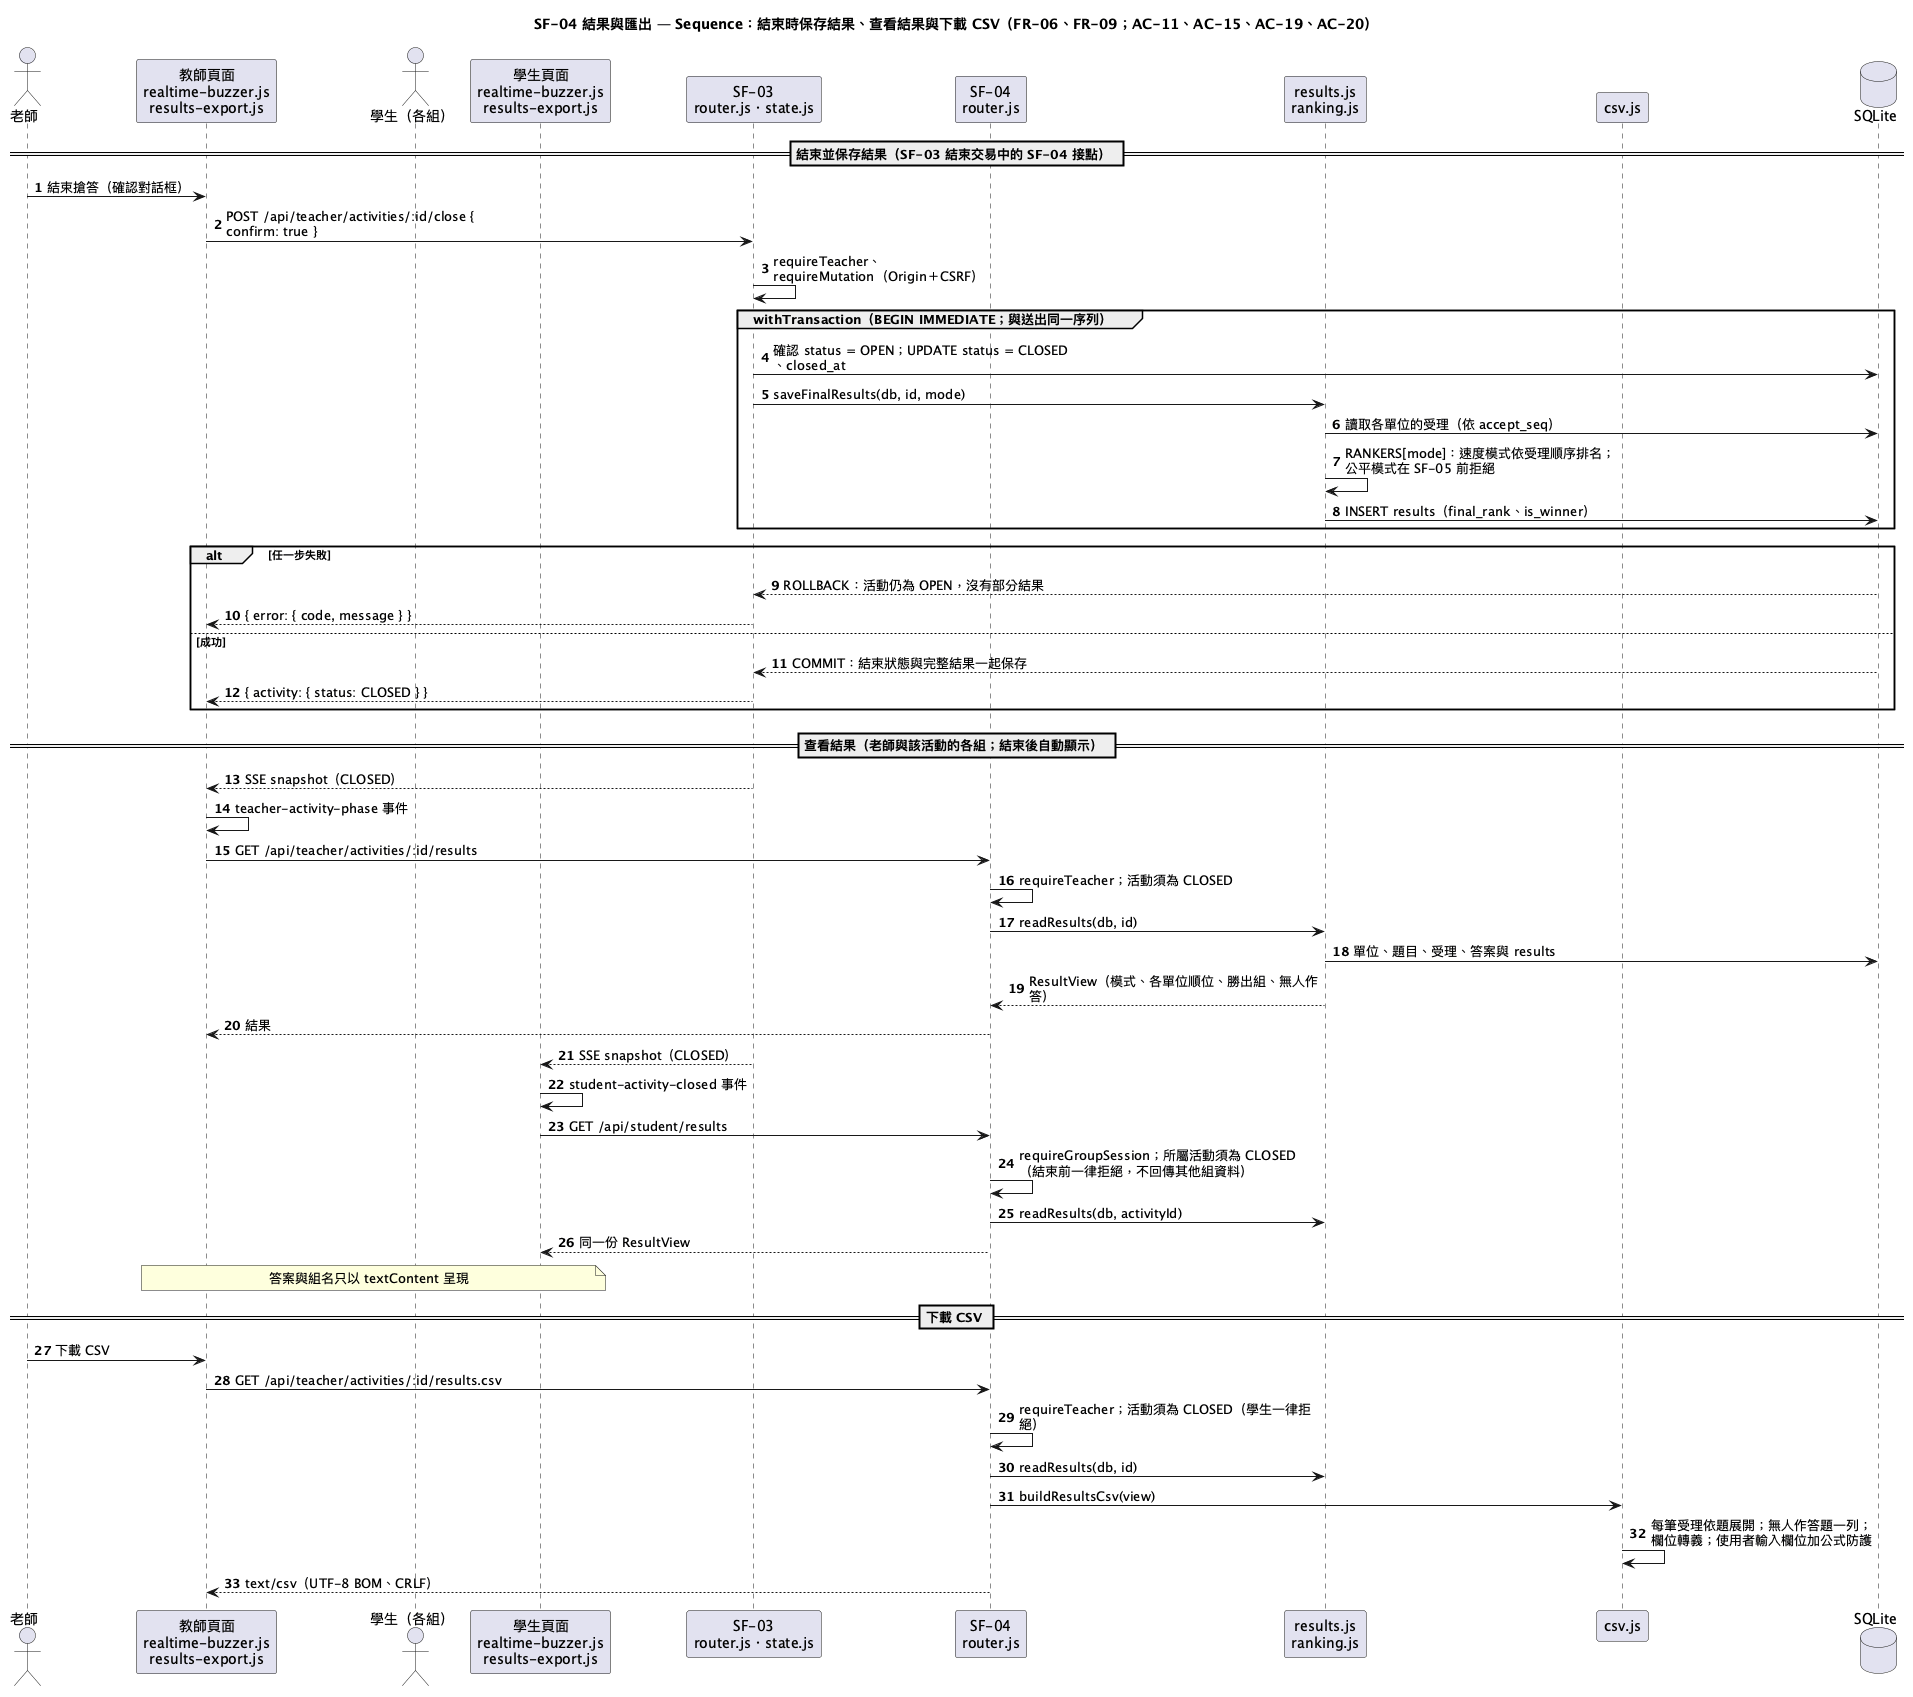

The diagram above was rendered by PlantUML. Its source (embedded in the PNG):
@startuml 004-results-export-sequence
title SF-04 結果與匯出 — Sequence：結束時保存結果、查看結果與下載 CSV（FR-06、FR-09；AC-11、AC-15、AC-19、AC-20）
skinparam shadowing false
skinparam sequenceMessageAlign left
skinparam wrapWidth 300
autonumber

actor "老師" as Teacher
participant "教師頁面\nrealtime-buzzer.js\nresults-export.js" as TeacherUI
actor "學生（各組）" as Student
participant "學生頁面\nrealtime-buzzer.js\nresults-export.js" as StudentUI
participant "SF-03\nrouter.js・state.js" as Buzzer
participant "SF-04\nrouter.js" as Router
participant "results.js\nranking.js" as Results
participant "csv.js" as Csv
database "SQLite" as Db

== 結束並保存結果（SF-03 結束交易中的 SF-04 接點） ==
Teacher -> TeacherUI : 結束搶答（確認對話框）
TeacherUI -> Buzzer : POST /api/teacher/activities/:id/close { confirm: true }
Buzzer -> Buzzer : requireTeacher、requireMutation（Origin＋CSRF）
group withTransaction（BEGIN IMMEDIATE；與送出同一序列）
  Buzzer -> Db : 確認 status = OPEN；UPDATE status = CLOSED、closed_at
  Buzzer -> Results : saveFinalResults(db, id, mode)
  Results -> Db : 讀取各單位的受理（依 accept_seq）
  Results -> Results : RANKERS[mode]：速度模式依受理順序排名；\n公平模式在 SF-05 前拒絕
  Results -> Db : INSERT results（final_rank、is_winner）
end
alt 任一步失敗
  Db --> Buzzer : ROLLBACK：活動仍為 OPEN，沒有部分結果
  Buzzer --> TeacherUI : { error: { code, message } }
else 成功
  Db --> Buzzer : COMMIT：結束狀態與完整結果一起保存
  Buzzer --> TeacherUI : { activity: { status: CLOSED } }
end

== 查看結果（老師與該活動的各組；結束後自動顯示） ==
Buzzer --> TeacherUI : SSE snapshot（CLOSED）
TeacherUI -> TeacherUI : teacher-activity-phase 事件
TeacherUI -> Router : GET /api/teacher/activities/:id/results
Router -> Router : requireTeacher；活動須為 CLOSED
Router -> Results : readResults(db, id)
Results -> Db : 單位、題目、受理、答案與 results
Results --> Router : ResultView（模式、各單位順位、勝出組、無人作答）
Router --> TeacherUI : 結果
Buzzer --> StudentUI : SSE snapshot（CLOSED）
StudentUI -> StudentUI : student-activity-closed 事件
StudentUI -> Router : GET /api/student/results
Router -> Router : requireGroupSession；所屬活動須為 CLOSED\n（結束前一律拒絕，不回傳其他組資料）
Router -> Results : readResults(db, activityId)
Router --> StudentUI : 同一份 ResultView
note over TeacherUI, StudentUI : 答案與組名只以 textContent 呈現

== 下載 CSV ==
Teacher -> TeacherUI : 下載 CSV
TeacherUI -> Router : GET /api/teacher/activities/:id/results.csv
Router -> Router : requireTeacher；活動須為 CLOSED（學生一律拒絕）
Router -> Results : readResults(db, id)
Router -> Csv : buildResultsCsv(view)
Csv -> Csv : 每筆受理依題展開；無人作答題一列；\n欄位轉義；使用者輸入欄位加公式防護
Router --> TeacherUI : text/csv（UTF-8 BOM、CRLF）
@enduml